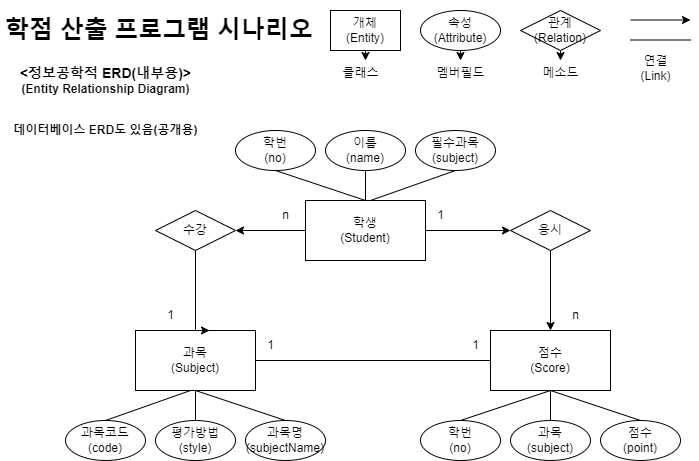

The diagram above was exported from draw.io. Its source (the exported page's mxGraphModel, read from the mxfile embedded in the PNG):
<mxGraphModel dx="1395" dy="622" grid="1" gridSize="10" guides="1" tooltips="1" connect="1" arrows="1" fold="1" page="1" pageScale="1" pageWidth="827" pageHeight="1169" math="0" shadow="0">
  <root>
    <mxCell id="0" />
    <mxCell id="1" parent="0" />
    <mxCell id="EvhGQZ-n6xuBOraroLwr-2" value="&lt;h1&gt;학점 산출 프로그램 시나리오&lt;/h1&gt;&lt;div&gt;&lt;br&gt;&lt;/div&gt;" style="text;html=1;spacing=5;spacingTop=-20;whiteSpace=wrap;overflow=hidden;rounded=0;" vertex="1" parent="1">
      <mxGeometry x="40" y="40" width="330" height="120" as="geometry" />
    </mxCell>
    <mxCell id="EvhGQZ-n6xuBOraroLwr-49" style="edgeStyle=orthogonalEdgeStyle;rounded=0;orthogonalLoop=1;jettySize=auto;html=1;exitX=0;exitY=0.5;exitDx=0;exitDy=0;entryX=1;entryY=0.5;entryDx=0;entryDy=0;" edge="1" parent="1" source="EvhGQZ-n6xuBOraroLwr-3" target="EvhGQZ-n6xuBOraroLwr-47">
      <mxGeometry relative="1" as="geometry" />
    </mxCell>
    <mxCell id="EvhGQZ-n6xuBOraroLwr-53" style="edgeStyle=orthogonalEdgeStyle;rounded=0;orthogonalLoop=1;jettySize=auto;html=1;exitX=1;exitY=0.5;exitDx=0;exitDy=0;entryX=0;entryY=0.5;entryDx=0;entryDy=0;" edge="1" parent="1" source="EvhGQZ-n6xuBOraroLwr-3" target="EvhGQZ-n6xuBOraroLwr-52">
      <mxGeometry relative="1" as="geometry" />
    </mxCell>
    <mxCell id="EvhGQZ-n6xuBOraroLwr-3" value="학생&lt;div&gt;(Student)&lt;/div&gt;" style="rounded=0;whiteSpace=wrap;html=1;" vertex="1" parent="1">
      <mxGeometry x="345" y="230" width="120" height="60" as="geometry" />
    </mxCell>
    <mxCell id="EvhGQZ-n6xuBOraroLwr-4" value="과목&lt;div&gt;(Subject)&lt;/div&gt;" style="rounded=0;whiteSpace=wrap;html=1;" vertex="1" parent="1">
      <mxGeometry x="175" y="360" width="120" height="60" as="geometry" />
    </mxCell>
    <mxCell id="EvhGQZ-n6xuBOraroLwr-5" value="점수&lt;div&gt;(Score)&lt;/div&gt;" style="rounded=0;whiteSpace=wrap;html=1;" vertex="1" parent="1">
      <mxGeometry x="530" y="360" width="120" height="60" as="geometry" />
    </mxCell>
    <mxCell id="EvhGQZ-n6xuBOraroLwr-6" value="학번&lt;div&gt;(no)&lt;/div&gt;" style="ellipse;whiteSpace=wrap;html=1;" vertex="1" parent="1">
      <mxGeometry x="275" y="160" width="80" height="40" as="geometry" />
    </mxCell>
    <mxCell id="EvhGQZ-n6xuBOraroLwr-56" style="edgeStyle=orthogonalEdgeStyle;rounded=0;orthogonalLoop=1;jettySize=auto;html=1;exitX=0.5;exitY=1;exitDx=0;exitDy=0;" edge="1" parent="1" source="EvhGQZ-n6xuBOraroLwr-7">
      <mxGeometry relative="1" as="geometry">
        <mxPoint x="405" y="90" as="targetPoint" />
      </mxGeometry>
    </mxCell>
    <mxCell id="EvhGQZ-n6xuBOraroLwr-7" value="개체&lt;div&gt;(Entity)&lt;/div&gt;" style="rounded=0;whiteSpace=wrap;html=1;" vertex="1" parent="1">
      <mxGeometry x="370" y="40" width="70" height="40" as="geometry" />
    </mxCell>
    <mxCell id="EvhGQZ-n6xuBOraroLwr-58" style="edgeStyle=orthogonalEdgeStyle;rounded=0;orthogonalLoop=1;jettySize=auto;html=1;exitX=0.5;exitY=1;exitDx=0;exitDy=0;" edge="1" parent="1" source="EvhGQZ-n6xuBOraroLwr-10">
      <mxGeometry relative="1" as="geometry">
        <mxPoint x="500" y="90" as="targetPoint" />
      </mxGeometry>
    </mxCell>
    <mxCell id="EvhGQZ-n6xuBOraroLwr-10" value="&lt;div&gt;속성&lt;/div&gt;&lt;div&gt;(Attribute)&lt;/div&gt;" style="ellipse;whiteSpace=wrap;html=1;" vertex="1" parent="1">
      <mxGeometry x="460" y="40" width="80" height="40" as="geometry" />
    </mxCell>
    <mxCell id="EvhGQZ-n6xuBOraroLwr-13" value="이름&lt;div&gt;(name)&lt;/div&gt;" style="ellipse;whiteSpace=wrap;html=1;" vertex="1" parent="1">
      <mxGeometry x="365" y="160" width="80" height="40" as="geometry" />
    </mxCell>
    <mxCell id="EvhGQZ-n6xuBOraroLwr-14" value="필수과목&lt;div&gt;(subject)&lt;/div&gt;" style="ellipse;whiteSpace=wrap;html=1;" vertex="1" parent="1">
      <mxGeometry x="455" y="160" width="80" height="40" as="geometry" />
    </mxCell>
    <mxCell id="EvhGQZ-n6xuBOraroLwr-16" value="과목코드&lt;div&gt;(code)&lt;/div&gt;" style="ellipse;whiteSpace=wrap;html=1;" vertex="1" parent="1">
      <mxGeometry x="105" y="450" width="80" height="40" as="geometry" />
    </mxCell>
    <mxCell id="EvhGQZ-n6xuBOraroLwr-19" value="평가방법&lt;div&gt;(style)&lt;/div&gt;" style="ellipse;whiteSpace=wrap;html=1;" vertex="1" parent="1">
      <mxGeometry x="195" y="450" width="80" height="40" as="geometry" />
    </mxCell>
    <mxCell id="EvhGQZ-n6xuBOraroLwr-20" value="과목명&lt;div&gt;(subjectName)&lt;/div&gt;" style="ellipse;whiteSpace=wrap;html=1;" vertex="1" parent="1">
      <mxGeometry x="285" y="450" width="80" height="40" as="geometry" />
    </mxCell>
    <mxCell id="EvhGQZ-n6xuBOraroLwr-21" value="과목&lt;div&gt;(subject)&lt;/div&gt;" style="ellipse;whiteSpace=wrap;html=1;" vertex="1" parent="1">
      <mxGeometry x="550" y="450" width="80" height="40" as="geometry" />
    </mxCell>
    <mxCell id="EvhGQZ-n6xuBOraroLwr-22" value="학번&lt;div&gt;(no)&lt;/div&gt;" style="ellipse;whiteSpace=wrap;html=1;" vertex="1" parent="1">
      <mxGeometry x="460" y="450" width="80" height="40" as="geometry" />
    </mxCell>
    <mxCell id="EvhGQZ-n6xuBOraroLwr-23" value="점수&lt;div&gt;(point)&lt;/div&gt;" style="ellipse;whiteSpace=wrap;html=1;" vertex="1" parent="1">
      <mxGeometry x="640" y="450" width="80" height="40" as="geometry" />
    </mxCell>
    <mxCell id="EvhGQZ-n6xuBOraroLwr-26" value="1" style="text;html=1;align=center;verticalAlign=middle;resizable=0;points=[];autosize=1;strokeColor=none;fillColor=none;" vertex="1" parent="1">
      <mxGeometry x="465" y="230" width="30" height="30" as="geometry" />
    </mxCell>
    <mxCell id="EvhGQZ-n6xuBOraroLwr-27" value="n" style="text;html=1;align=center;verticalAlign=middle;resizable=0;points=[];autosize=1;strokeColor=none;fillColor=none;" vertex="1" parent="1">
      <mxGeometry x="600" y="330" width="30" height="30" as="geometry" />
    </mxCell>
    <mxCell id="EvhGQZ-n6xuBOraroLwr-29" value="n" style="text;html=1;align=center;verticalAlign=middle;resizable=0;points=[];autosize=1;strokeColor=none;fillColor=none;" vertex="1" parent="1">
      <mxGeometry x="310" y="230" width="30" height="30" as="geometry" />
    </mxCell>
    <mxCell id="EvhGQZ-n6xuBOraroLwr-30" value="1" style="text;html=1;align=center;verticalAlign=middle;resizable=0;points=[];autosize=1;strokeColor=none;fillColor=none;" vertex="1" parent="1">
      <mxGeometry x="195" y="330" width="30" height="30" as="geometry" />
    </mxCell>
    <mxCell id="EvhGQZ-n6xuBOraroLwr-33" value="" style="endArrow=none;html=1;rounded=0;exitX=1;exitY=0.5;exitDx=0;exitDy=0;entryX=0;entryY=0.5;entryDx=0;entryDy=0;" edge="1" parent="1" source="EvhGQZ-n6xuBOraroLwr-4" target="EvhGQZ-n6xuBOraroLwr-5">
      <mxGeometry width="50" height="50" relative="1" as="geometry">
        <mxPoint x="390" y="410" as="sourcePoint" />
        <mxPoint x="440" y="360" as="targetPoint" />
      </mxGeometry>
    </mxCell>
    <mxCell id="EvhGQZ-n6xuBOraroLwr-34" value="1" style="text;html=1;align=center;verticalAlign=middle;resizable=0;points=[];autosize=1;strokeColor=none;fillColor=none;" vertex="1" parent="1">
      <mxGeometry x="295" y="360" width="30" height="30" as="geometry" />
    </mxCell>
    <mxCell id="EvhGQZ-n6xuBOraroLwr-37" value="1" style="text;html=1;align=center;verticalAlign=middle;resizable=0;points=[];autosize=1;strokeColor=none;fillColor=none;" vertex="1" parent="1">
      <mxGeometry x="500" y="360" width="30" height="30" as="geometry" />
    </mxCell>
    <mxCell id="EvhGQZ-n6xuBOraroLwr-38" value="" style="endArrow=none;html=1;rounded=0;exitX=0.5;exitY=1;exitDx=0;exitDy=0;entryX=0.5;entryY=0;entryDx=0;entryDy=0;" edge="1" parent="1" source="EvhGQZ-n6xuBOraroLwr-6" target="EvhGQZ-n6xuBOraroLwr-3">
      <mxGeometry width="50" height="50" relative="1" as="geometry">
        <mxPoint x="390" y="410" as="sourcePoint" />
        <mxPoint x="440" y="360" as="targetPoint" />
      </mxGeometry>
    </mxCell>
    <mxCell id="EvhGQZ-n6xuBOraroLwr-39" value="" style="endArrow=none;html=1;rounded=0;exitX=0.5;exitY=1;exitDx=0;exitDy=0;entryX=0.5;entryY=0;entryDx=0;entryDy=0;" edge="1" parent="1" source="EvhGQZ-n6xuBOraroLwr-13" target="EvhGQZ-n6xuBOraroLwr-3">
      <mxGeometry width="50" height="50" relative="1" as="geometry">
        <mxPoint x="400" y="200" as="sourcePoint" />
        <mxPoint x="490" y="230" as="targetPoint" />
      </mxGeometry>
    </mxCell>
    <mxCell id="EvhGQZ-n6xuBOraroLwr-40" value="" style="endArrow=none;html=1;rounded=0;exitX=0.5;exitY=1;exitDx=0;exitDy=0;" edge="1" parent="1" source="EvhGQZ-n6xuBOraroLwr-14">
      <mxGeometry width="50" height="50" relative="1" as="geometry">
        <mxPoint x="414" y="200" as="sourcePoint" />
        <mxPoint x="410" y="230" as="targetPoint" />
      </mxGeometry>
    </mxCell>
    <mxCell id="EvhGQZ-n6xuBOraroLwr-41" value="" style="endArrow=none;html=1;rounded=0;exitX=0.5;exitY=0;exitDx=0;exitDy=0;" edge="1" parent="1" source="EvhGQZ-n6xuBOraroLwr-16">
      <mxGeometry width="50" height="50" relative="1" as="geometry">
        <mxPoint x="390" y="410" as="sourcePoint" />
        <mxPoint x="230" y="420" as="targetPoint" />
      </mxGeometry>
    </mxCell>
    <mxCell id="EvhGQZ-n6xuBOraroLwr-42" value="" style="endArrow=none;html=1;rounded=0;entryX=0.5;entryY=1;entryDx=0;entryDy=0;exitX=0.5;exitY=0;exitDx=0;exitDy=0;" edge="1" parent="1" source="EvhGQZ-n6xuBOraroLwr-19" target="EvhGQZ-n6xuBOraroLwr-4">
      <mxGeometry width="50" height="50" relative="1" as="geometry">
        <mxPoint x="280" y="470" as="sourcePoint" />
        <mxPoint x="330" y="420" as="targetPoint" />
      </mxGeometry>
    </mxCell>
    <mxCell id="EvhGQZ-n6xuBOraroLwr-43" value="" style="endArrow=none;html=1;rounded=0;entryX=0.5;entryY=1;entryDx=0;entryDy=0;exitX=0.5;exitY=0;exitDx=0;exitDy=0;" edge="1" parent="1" source="EvhGQZ-n6xuBOraroLwr-20" target="EvhGQZ-n6xuBOraroLwr-4">
      <mxGeometry width="50" height="50" relative="1" as="geometry">
        <mxPoint x="290" y="470" as="sourcePoint" />
        <mxPoint x="340" y="420" as="targetPoint" />
      </mxGeometry>
    </mxCell>
    <mxCell id="EvhGQZ-n6xuBOraroLwr-44" value="" style="endArrow=none;html=1;rounded=0;entryX=0.5;entryY=1;entryDx=0;entryDy=0;exitX=0.5;exitY=0;exitDx=0;exitDy=0;" edge="1" parent="1" source="EvhGQZ-n6xuBOraroLwr-22" target="EvhGQZ-n6xuBOraroLwr-5">
      <mxGeometry width="50" height="50" relative="1" as="geometry">
        <mxPoint x="500" y="460" as="sourcePoint" />
        <mxPoint x="550" y="410" as="targetPoint" />
      </mxGeometry>
    </mxCell>
    <mxCell id="EvhGQZ-n6xuBOraroLwr-45" value="" style="endArrow=none;html=1;rounded=0;exitX=0.5;exitY=0;exitDx=0;exitDy=0;" edge="1" parent="1" source="EvhGQZ-n6xuBOraroLwr-21">
      <mxGeometry width="50" height="50" relative="1" as="geometry">
        <mxPoint x="520" y="500" as="sourcePoint" />
        <mxPoint x="590" y="420" as="targetPoint" />
      </mxGeometry>
    </mxCell>
    <mxCell id="EvhGQZ-n6xuBOraroLwr-46" value="" style="endArrow=none;html=1;rounded=0;entryX=0.5;entryY=1;entryDx=0;entryDy=0;exitX=0.5;exitY=0;exitDx=0;exitDy=0;" edge="1" parent="1" source="EvhGQZ-n6xuBOraroLwr-23" target="EvhGQZ-n6xuBOraroLwr-5">
      <mxGeometry width="50" height="50" relative="1" as="geometry">
        <mxPoint x="650" y="450" as="sourcePoint" />
        <mxPoint x="700" y="400" as="targetPoint" />
      </mxGeometry>
    </mxCell>
    <mxCell id="EvhGQZ-n6xuBOraroLwr-47" value="수강" style="rhombus;whiteSpace=wrap;html=1;" vertex="1" parent="1">
      <mxGeometry x="195" y="240" width="80" height="40" as="geometry" />
    </mxCell>
    <mxCell id="EvhGQZ-n6xuBOraroLwr-50" style="edgeStyle=orthogonalEdgeStyle;rounded=0;orthogonalLoop=1;jettySize=auto;html=1;exitX=0.5;exitY=1;exitDx=0;exitDy=0;entryX=0.617;entryY=0;entryDx=0;entryDy=0;entryPerimeter=0;" edge="1" parent="1" source="EvhGQZ-n6xuBOraroLwr-47" target="EvhGQZ-n6xuBOraroLwr-4">
      <mxGeometry relative="1" as="geometry">
        <Array as="points">
          <mxPoint x="235" y="360" />
        </Array>
      </mxGeometry>
    </mxCell>
    <mxCell id="EvhGQZ-n6xuBOraroLwr-54" style="edgeStyle=orthogonalEdgeStyle;rounded=0;orthogonalLoop=1;jettySize=auto;html=1;exitX=0.5;exitY=1;exitDx=0;exitDy=0;entryX=0.5;entryY=0;entryDx=0;entryDy=0;" edge="1" parent="1" source="EvhGQZ-n6xuBOraroLwr-52" target="EvhGQZ-n6xuBOraroLwr-5">
      <mxGeometry relative="1" as="geometry" />
    </mxCell>
    <mxCell id="EvhGQZ-n6xuBOraroLwr-52" value="응시" style="rhombus;whiteSpace=wrap;html=1;" vertex="1" parent="1">
      <mxGeometry x="550" y="240" width="80" height="40" as="geometry" />
    </mxCell>
    <mxCell id="EvhGQZ-n6xuBOraroLwr-60" style="edgeStyle=orthogonalEdgeStyle;rounded=0;orthogonalLoop=1;jettySize=auto;html=1;exitX=0.5;exitY=1;exitDx=0;exitDy=0;" edge="1" parent="1" source="EvhGQZ-n6xuBOraroLwr-55">
      <mxGeometry relative="1" as="geometry">
        <mxPoint x="600" y="90" as="targetPoint" />
      </mxGeometry>
    </mxCell>
    <mxCell id="EvhGQZ-n6xuBOraroLwr-55" value="관계&lt;div&gt;(Relation)&lt;/div&gt;" style="rhombus;whiteSpace=wrap;html=1;" vertex="1" parent="1">
      <mxGeometry x="560" y="40" width="80" height="40" as="geometry" />
    </mxCell>
    <mxCell id="EvhGQZ-n6xuBOraroLwr-57" value="클래스" style="text;html=1;align=center;verticalAlign=middle;resizable=0;points=[];autosize=1;strokeColor=none;fillColor=none;" vertex="1" parent="1">
      <mxGeometry x="370" y="88" width="60" height="30" as="geometry" />
    </mxCell>
    <mxCell id="EvhGQZ-n6xuBOraroLwr-59" value="멤버필드" style="text;html=1;align=center;verticalAlign=middle;resizable=0;points=[];autosize=1;strokeColor=none;fillColor=none;" vertex="1" parent="1">
      <mxGeometry x="465" y="88" width="70" height="30" as="geometry" />
    </mxCell>
    <mxCell id="EvhGQZ-n6xuBOraroLwr-62" value="메소드" style="text;html=1;align=center;verticalAlign=middle;resizable=0;points=[];autosize=1;strokeColor=none;fillColor=none;" vertex="1" parent="1">
      <mxGeometry x="570" y="88" width="60" height="30" as="geometry" />
    </mxCell>
    <mxCell id="EvhGQZ-n6xuBOraroLwr-63" value="&lt;b&gt;&lt;font style=&quot;font-size: 14px;&quot;&gt;&amp;lt;정보공학적 ERD(내부용)&amp;gt;&lt;/font&gt;&lt;/b&gt;&lt;div&gt;&lt;b&gt;(Entity Relationship Diagram)&lt;/b&gt;&lt;/div&gt;" style="text;html=1;align=center;verticalAlign=middle;resizable=0;points=[];autosize=1;strokeColor=none;fillColor=none;" vertex="1" parent="1">
      <mxGeometry x="50" y="90" width="190" height="40" as="geometry" />
    </mxCell>
    <mxCell id="EvhGQZ-n6xuBOraroLwr-64" value="&lt;b&gt;데이터베이스 ERD도 있음(공개용)&lt;/b&gt;" style="text;html=1;align=center;verticalAlign=middle;resizable=0;points=[];autosize=1;strokeColor=none;fillColor=none;" vertex="1" parent="1">
      <mxGeometry x="40" y="145" width="210" height="30" as="geometry" />
    </mxCell>
    <mxCell id="EvhGQZ-n6xuBOraroLwr-65" value="" style="endArrow=classic;html=1;rounded=0;" edge="1" parent="1">
      <mxGeometry width="50" height="50" relative="1" as="geometry">
        <mxPoint x="670" y="49.5" as="sourcePoint" />
        <mxPoint x="730" y="49.5" as="targetPoint" />
      </mxGeometry>
    </mxCell>
    <mxCell id="EvhGQZ-n6xuBOraroLwr-66" value="" style="endArrow=none;html=1;rounded=0;" edge="1" parent="1">
      <mxGeometry width="50" height="50" relative="1" as="geometry">
        <mxPoint x="670" y="69.5" as="sourcePoint" />
        <mxPoint x="730" y="69.5" as="targetPoint" />
      </mxGeometry>
    </mxCell>
    <mxCell id="EvhGQZ-n6xuBOraroLwr-67" value="연결&lt;div&gt;(Link)&lt;/div&gt;" style="text;html=1;align=center;verticalAlign=middle;resizable=0;points=[];autosize=1;strokeColor=none;fillColor=none;" vertex="1" parent="1">
      <mxGeometry x="670" y="78" width="50" height="40" as="geometry" />
    </mxCell>
  </root>
</mxGraphModel>